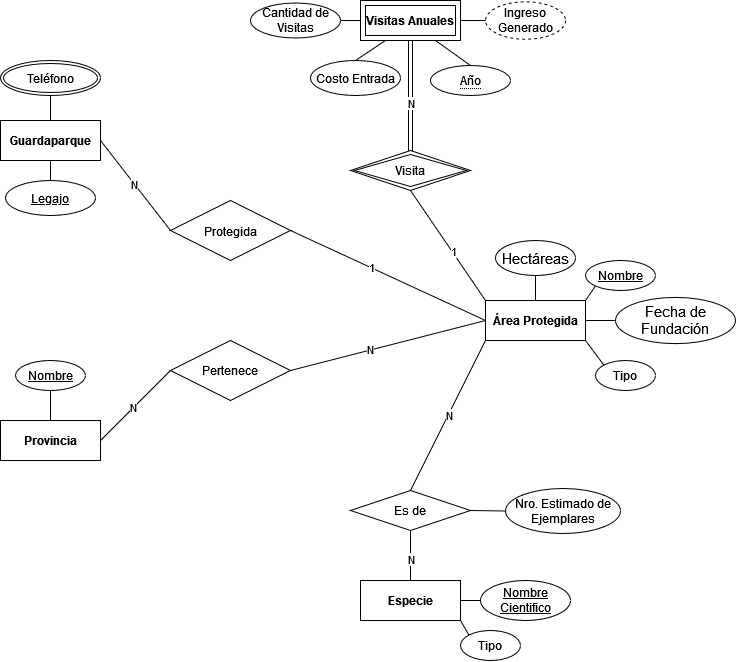

The diagram above was exported from draw.io. Its source (the exported page's mxGraphModel, read from the mxfile embedded in the PNG):
<mxGraphModel dx="2571" dy="1238" grid="1" gridSize="10" guides="1" tooltips="1" connect="1" arrows="1" fold="1" page="1" pageScale="1" pageWidth="850" pageHeight="1100" math="0" shadow="0" extFonts="Permanent Marker^https://fonts.googleapis.com/css?family=Permanent+Marker">
  <root>
    <mxCell id="0" />
    <mxCell id="1" parent="0" />
    <mxCell id="lUvRs2Jbv9TMR5lQ5HXI-2" value="&lt;strong&gt;Área Protegida&lt;/strong&gt;" style="whiteSpace=wrap;html=1;align=center;" vertex="1" parent="1">
      <mxGeometry x="575" y="340" width="100" height="40" as="geometry" />
    </mxCell>
    <mxCell id="lUvRs2Jbv9TMR5lQ5HXI-3" value="&lt;strong&gt;Especie&lt;/strong&gt;" style="whiteSpace=wrap;html=1;align=center;" vertex="1" parent="1">
      <mxGeometry x="450" y="620" width="100" height="40" as="geometry" />
    </mxCell>
    <mxCell id="lUvRs2Jbv9TMR5lQ5HXI-5" value="&lt;strong&gt;Guardaparque&lt;/strong&gt;" style="whiteSpace=wrap;html=1;align=center;" vertex="1" parent="1">
      <mxGeometry x="90" y="160" width="100" height="40" as="geometry" />
    </mxCell>
    <mxCell id="lUvRs2Jbv9TMR5lQ5HXI-6" value="&lt;strong&gt;Provincia&lt;/strong&gt;" style="whiteSpace=wrap;html=1;align=center;" vertex="1" parent="1">
      <mxGeometry x="90" y="460" width="100" height="40" as="geometry" />
    </mxCell>
    <mxCell id="lUvRs2Jbv9TMR5lQ5HXI-7" value="Ingreso Generado" style="ellipse;whiteSpace=wrap;html=1;align=center;dashed=1;" vertex="1" parent="1">
      <mxGeometry x="575" y="41.25" width="80" height="37.5" as="geometry" />
    </mxCell>
    <mxCell id="lUvRs2Jbv9TMR5lQ5HXI-8" value="Nombre" style="ellipse;whiteSpace=wrap;html=1;align=center;fontStyle=4;" vertex="1" parent="1">
      <mxGeometry x="675" y="300" width="70" height="30" as="geometry" />
    </mxCell>
    <mxCell id="lUvRs2Jbv9TMR5lQ5HXI-9" value="Tipo" style="ellipse;whiteSpace=wrap;html=1;align=center;" vertex="1" parent="1">
      <mxGeometry x="685" y="400" width="60" height="30" as="geometry" />
    </mxCell>
    <mxCell id="lUvRs2Jbv9TMR5lQ5HXI-10" value="&lt;span style=&quot;font-size:11.0pt;line-height:&lt;br/&gt;115%;font-family:&amp;quot;Arial&amp;quot;,sans-serif;mso-fareast-font-family:Arial;mso-ansi-language:&lt;br/&gt;#000A;mso-fareast-language:EN-US;mso-bidi-language:AR-SA&quot; lang=&quot;es&quot;&gt;Fecha de Fundación&lt;/span&gt;" style="ellipse;whiteSpace=wrap;html=1;align=center;" vertex="1" parent="1">
      <mxGeometry x="705" y="336.88" width="120" height="46.25" as="geometry" />
    </mxCell>
    <mxCell id="lUvRs2Jbv9TMR5lQ5HXI-11" value="&lt;span style=&quot;font-size:11.0pt;line-height:&lt;br/&gt;115%;font-family:&amp;quot;Arial&amp;quot;,sans-serif;mso-fareast-font-family:Arial;mso-ansi-language:&lt;br/&gt;#000A;mso-fareast-language:EN-US;mso-bidi-language:AR-SA&quot; lang=&quot;es&quot;&gt;Hectáreas &lt;/span&gt;" style="ellipse;whiteSpace=wrap;html=1;align=center;" vertex="1" parent="1">
      <mxGeometry x="585" y="280" width="80" height="35" as="geometry" />
    </mxCell>
    <mxCell id="lUvRs2Jbv9TMR5lQ5HXI-12" value="" style="endArrow=none;html=1;rounded=0;entryX=1;entryY=0.5;entryDx=0;entryDy=0;exitX=0;exitY=0.5;exitDx=0;exitDy=0;" edge="1" parent="1" source="lUvRs2Jbv9TMR5lQ5HXI-7" target="lUvRs2Jbv9TMR5lQ5HXI-41">
      <mxGeometry width="50" height="50" relative="1" as="geometry">
        <mxPoint x="455" y="240" as="sourcePoint" />
        <mxPoint x="555" y="57.5" as="targetPoint" />
      </mxGeometry>
    </mxCell>
    <mxCell id="lUvRs2Jbv9TMR5lQ5HXI-13" value="" style="endArrow=none;html=1;rounded=0;entryX=1;entryY=0;entryDx=0;entryDy=0;exitX=0;exitY=1;exitDx=0;exitDy=0;" edge="1" parent="1" source="lUvRs2Jbv9TMR5lQ5HXI-8" target="lUvRs2Jbv9TMR5lQ5HXI-2">
      <mxGeometry width="50" height="50" relative="1" as="geometry">
        <mxPoint x="635" y="320" as="sourcePoint" />
        <mxPoint x="635" y="353" as="targetPoint" />
      </mxGeometry>
    </mxCell>
    <mxCell id="lUvRs2Jbv9TMR5lQ5HXI-14" value="" style="endArrow=none;html=1;rounded=0;entryX=1;entryY=0.5;entryDx=0;entryDy=0;exitX=0;exitY=0.5;exitDx=0;exitDy=0;" edge="1" parent="1" source="lUvRs2Jbv9TMR5lQ5HXI-10" target="lUvRs2Jbv9TMR5lQ5HXI-2">
      <mxGeometry width="50" height="50" relative="1" as="geometry">
        <mxPoint x="705" y="340" as="sourcePoint" />
        <mxPoint x="685" y="353" as="targetPoint" />
      </mxGeometry>
    </mxCell>
    <mxCell id="lUvRs2Jbv9TMR5lQ5HXI-15" value="" style="endArrow=none;html=1;rounded=0;entryX=1;entryY=1;entryDx=0;entryDy=0;exitX=0;exitY=0;exitDx=0;exitDy=0;" edge="1" parent="1" source="lUvRs2Jbv9TMR5lQ5HXI-9" target="lUvRs2Jbv9TMR5lQ5HXI-2">
      <mxGeometry width="50" height="50" relative="1" as="geometry">
        <mxPoint x="715" y="373" as="sourcePoint" />
        <mxPoint x="685" y="373" as="targetPoint" />
      </mxGeometry>
    </mxCell>
    <mxCell id="lUvRs2Jbv9TMR5lQ5HXI-16" value="" style="endArrow=none;html=1;rounded=0;entryX=0.5;entryY=0;entryDx=0;entryDy=0;exitX=0.5;exitY=1;exitDx=0;exitDy=0;" edge="1" parent="1" source="lUvRs2Jbv9TMR5lQ5HXI-11" target="lUvRs2Jbv9TMR5lQ5HXI-2">
      <mxGeometry width="50" height="50" relative="1" as="geometry">
        <mxPoint x="699" y="414" as="sourcePoint" />
        <mxPoint x="685" y="393" as="targetPoint" />
      </mxGeometry>
    </mxCell>
    <mxCell id="lUvRs2Jbv9TMR5lQ5HXI-22" value="" style="endArrow=none;html=1;rounded=0;entryX=0;entryY=0;entryDx=0;entryDy=0;exitX=0.5;exitY=1;exitDx=0;exitDy=0;" edge="1" parent="1" source="lUvRs2Jbv9TMR5lQ5HXI-43" target="lUvRs2Jbv9TMR5lQ5HXI-2">
      <mxGeometry relative="1" as="geometry">
        <mxPoint x="500" y="200" as="sourcePoint" />
        <mxPoint x="520" y="470" as="targetPoint" />
        <Array as="points" />
      </mxGeometry>
    </mxCell>
    <mxCell id="lUvRs2Jbv9TMR5lQ5HXI-61" value="1" style="edgeLabel;html=1;align=center;verticalAlign=middle;resizable=0;points=[];" vertex="1" connectable="0" parent="lUvRs2Jbv9TMR5lQ5HXI-22">
      <mxGeometry x="0.031" y="2" relative="1" as="geometry">
        <mxPoint x="2" y="5" as="offset" />
      </mxGeometry>
    </mxCell>
    <mxCell id="lUvRs2Jbv9TMR5lQ5HXI-26" value="" style="endArrow=none;html=1;rounded=0;entryX=0.75;entryY=1;entryDx=0;entryDy=0;exitX=0.5;exitY=0;exitDx=0;exitDy=0;" edge="1" source="lUvRs2Jbv9TMR5lQ5HXI-44" parent="1">
      <mxGeometry width="50" height="50" relative="1" as="geometry">
        <mxPoint x="560" y="100" as="sourcePoint" />
        <mxPoint x="525" y="80" as="targetPoint" />
      </mxGeometry>
    </mxCell>
    <mxCell id="lUvRs2Jbv9TMR5lQ5HXI-27" value="Costo Entrada" style="ellipse;whiteSpace=wrap;html=1;align=center;" vertex="1" parent="1">
      <mxGeometry x="400" y="100" width="90" height="35" as="geometry" />
    </mxCell>
    <mxCell id="lUvRs2Jbv9TMR5lQ5HXI-28" value="" style="endArrow=none;html=1;rounded=0;exitX=0.5;exitY=0;exitDx=0;exitDy=0;entryX=0.25;entryY=1;entryDx=0;entryDy=0;" edge="1" source="lUvRs2Jbv9TMR5lQ5HXI-27" parent="1" target="lUvRs2Jbv9TMR5lQ5HXI-41">
      <mxGeometry width="50" height="50" relative="1" as="geometry">
        <mxPoint x="794" y="104" as="sourcePoint" />
        <mxPoint x="475" y="80" as="targetPoint" />
      </mxGeometry>
    </mxCell>
    <mxCell id="lUvRs2Jbv9TMR5lQ5HXI-29" value="" style="endArrow=none;html=1;rounded=0;exitX=1;exitY=0.5;exitDx=0;exitDy=0;entryX=0;entryY=0.5;entryDx=0;entryDy=0;" edge="1" source="lUvRs2Jbv9TMR5lQ5HXI-30" parent="1" target="lUvRs2Jbv9TMR5lQ5HXI-41">
      <mxGeometry width="50" height="50" relative="1" as="geometry">
        <mxPoint x="804" y="-1" as="sourcePoint" />
        <mxPoint x="450" y="60" as="targetPoint" />
      </mxGeometry>
    </mxCell>
    <mxCell id="lUvRs2Jbv9TMR5lQ5HXI-30" value="Cantidad de Visitas" style="ellipse;whiteSpace=wrap;html=1;align=center;" vertex="1" parent="1">
      <mxGeometry x="340" y="42.5" width="90" height="35" as="geometry" />
    </mxCell>
    <mxCell id="lUvRs2Jbv9TMR5lQ5HXI-31" value="&lt;font style=&quot;font-size: 12px;&quot;&gt;&lt;span style=&quot;line-height: 115%; font-family: &amp;quot;Arial&amp;quot;, sans-serif;&quot; lang=&quot;es&quot;&gt;Protegida&lt;/span&gt;&lt;/font&gt;&lt;span style=&quot;font-size:11.0pt;line-height:&lt;br/&gt;115%;font-family:&amp;quot;Arial&amp;quot;,sans-serif;mso-fareast-font-family:Arial;mso-ansi-language:&lt;br/&gt;#000A;mso-fareast-language:EN-US;mso-bidi-language:AR-SA&quot; lang=&quot;es&quot;&gt; &lt;/span&gt;" style="shape=rhombus;perimeter=rhombusPerimeter;whiteSpace=wrap;html=1;align=center;" vertex="1" parent="1">
      <mxGeometry x="260" y="240" width="120" height="60" as="geometry" />
    </mxCell>
    <mxCell id="lUvRs2Jbv9TMR5lQ5HXI-32" value="" style="endArrow=none;html=1;rounded=0;entryX=0;entryY=0.5;entryDx=0;entryDy=0;exitX=1;exitY=0.5;exitDx=0;exitDy=0;" edge="1" parent="1" source="lUvRs2Jbv9TMR5lQ5HXI-31" target="lUvRs2Jbv9TMR5lQ5HXI-2">
      <mxGeometry relative="1" as="geometry">
        <mxPoint x="325" y="550" as="sourcePoint" />
        <mxPoint x="485" y="550" as="targetPoint" />
      </mxGeometry>
    </mxCell>
    <mxCell id="lUvRs2Jbv9TMR5lQ5HXI-57" value="1" style="edgeLabel;html=1;align=center;verticalAlign=middle;resizable=0;points=[];" vertex="1" connectable="0" parent="lUvRs2Jbv9TMR5lQ5HXI-32">
      <mxGeometry x="-0.2224" y="-1" relative="1" as="geometry">
        <mxPoint x="5" y="1" as="offset" />
      </mxGeometry>
    </mxCell>
    <mxCell id="lUvRs2Jbv9TMR5lQ5HXI-33" value="" style="endArrow=none;html=1;rounded=0;entryX=0;entryY=0.5;entryDx=0;entryDy=0;exitX=1;exitY=0.5;exitDx=0;exitDy=0;" edge="1" parent="1" source="lUvRs2Jbv9TMR5lQ5HXI-5" target="lUvRs2Jbv9TMR5lQ5HXI-31">
      <mxGeometry relative="1" as="geometry">
        <mxPoint x="70" y="518" as="sourcePoint" />
        <mxPoint x="145" y="510" as="targetPoint" />
      </mxGeometry>
    </mxCell>
    <mxCell id="lUvRs2Jbv9TMR5lQ5HXI-56" value="N" style="edgeLabel;html=1;align=center;verticalAlign=middle;resizable=0;points=[];" vertex="1" connectable="0" parent="lUvRs2Jbv9TMR5lQ5HXI-33">
      <mxGeometry x="-0.3431" y="-1" relative="1" as="geometry">
        <mxPoint x="11" y="13" as="offset" />
      </mxGeometry>
    </mxCell>
    <mxCell id="lUvRs2Jbv9TMR5lQ5HXI-34" value="" style="endArrow=none;html=1;rounded=0;entryX=0;entryY=1;entryDx=0;entryDy=0;exitX=0.5;exitY=0;exitDx=0;exitDy=0;" edge="1" source="lUvRs2Jbv9TMR5lQ5HXI-35" parent="1" target="lUvRs2Jbv9TMR5lQ5HXI-2">
      <mxGeometry relative="1" as="geometry">
        <mxPoint x="370" y="520" as="sourcePoint" />
        <mxPoint x="600" y="350" as="targetPoint" />
        <Array as="points" />
      </mxGeometry>
    </mxCell>
    <mxCell id="lUvRs2Jbv9TMR5lQ5HXI-63" value="N" style="edgeLabel;html=1;align=center;verticalAlign=middle;resizable=0;points=[];" vertex="1" connectable="0" parent="lUvRs2Jbv9TMR5lQ5HXI-34">
      <mxGeometry x="-0.1561" y="-1" relative="1" as="geometry">
        <mxPoint x="6" y="-12" as="offset" />
      </mxGeometry>
    </mxCell>
    <mxCell id="lUvRs2Jbv9TMR5lQ5HXI-35" value="Es de" style="shape=rhombus;perimeter=rhombusPerimeter;whiteSpace=wrap;html=1;align=center;" vertex="1" parent="1">
      <mxGeometry x="440" y="530" width="120" height="40" as="geometry" />
    </mxCell>
    <mxCell id="lUvRs2Jbv9TMR5lQ5HXI-36" value="" style="endArrow=none;html=1;rounded=0;entryX=0.5;entryY=1;entryDx=0;entryDy=0;exitX=0.5;exitY=0;exitDx=0;exitDy=0;" edge="1" parent="1" source="lUvRs2Jbv9TMR5lQ5HXI-3" target="lUvRs2Jbv9TMR5lQ5HXI-35">
      <mxGeometry relative="1" as="geometry">
        <mxPoint x="510" y="560" as="sourcePoint" />
        <mxPoint x="600" y="390" as="targetPoint" />
        <Array as="points" />
      </mxGeometry>
    </mxCell>
    <mxCell id="lUvRs2Jbv9TMR5lQ5HXI-65" value="N" style="edgeLabel;html=1;align=center;verticalAlign=middle;resizable=0;points=[];" vertex="1" connectable="0" parent="lUvRs2Jbv9TMR5lQ5HXI-36">
      <mxGeometry x="-0.1415" relative="1" as="geometry">
        <mxPoint as="offset" />
      </mxGeometry>
    </mxCell>
    <mxCell id="lUvRs2Jbv9TMR5lQ5HXI-37" value="Pertenece" style="shape=rhombus;perimeter=rhombusPerimeter;whiteSpace=wrap;html=1;align=center;" vertex="1" parent="1">
      <mxGeometry x="260" y="380" width="120" height="60" as="geometry" />
    </mxCell>
    <mxCell id="lUvRs2Jbv9TMR5lQ5HXI-38" value="" style="endArrow=none;html=1;rounded=0;entryX=0;entryY=0.5;entryDx=0;entryDy=0;exitX=1;exitY=0.5;exitDx=0;exitDy=0;" edge="1" parent="1" source="lUvRs2Jbv9TMR5lQ5HXI-6" target="lUvRs2Jbv9TMR5lQ5HXI-37">
      <mxGeometry relative="1" as="geometry">
        <mxPoint x="160" y="350" as="sourcePoint" />
        <mxPoint x="230" y="440" as="targetPoint" />
      </mxGeometry>
    </mxCell>
    <mxCell id="lUvRs2Jbv9TMR5lQ5HXI-58" value="N" style="edgeLabel;html=1;align=center;verticalAlign=middle;resizable=0;points=[];" vertex="1" connectable="0" parent="lUvRs2Jbv9TMR5lQ5HXI-38">
      <mxGeometry x="-0.4733" y="-1" relative="1" as="geometry">
        <mxPoint x="14" y="-16" as="offset" />
      </mxGeometry>
    </mxCell>
    <mxCell id="lUvRs2Jbv9TMR5lQ5HXI-39" value="" style="endArrow=none;html=1;rounded=0;entryX=0;entryY=0.5;entryDx=0;entryDy=0;exitX=1;exitY=0.5;exitDx=0;exitDy=0;" edge="1" parent="1" source="lUvRs2Jbv9TMR5lQ5HXI-37" target="lUvRs2Jbv9TMR5lQ5HXI-2">
      <mxGeometry relative="1" as="geometry">
        <mxPoint x="390" y="280" as="sourcePoint" />
        <mxPoint x="600" y="370" as="targetPoint" />
      </mxGeometry>
    </mxCell>
    <mxCell id="lUvRs2Jbv9TMR5lQ5HXI-60" value="N" style="edgeLabel;html=1;align=center;verticalAlign=middle;resizable=0;points=[];" vertex="1" connectable="0" parent="lUvRs2Jbv9TMR5lQ5HXI-39">
      <mxGeometry x="-0.1792" relative="1" as="geometry">
        <mxPoint y="-1" as="offset" />
      </mxGeometry>
    </mxCell>
    <mxCell id="lUvRs2Jbv9TMR5lQ5HXI-41" value="&lt;strong&gt;Visitas Anuales&lt;/strong&gt;" style="shape=ext;margin=3;double=1;whiteSpace=wrap;html=1;align=center;" vertex="1" parent="1">
      <mxGeometry x="450" y="40" width="100" height="40" as="geometry" />
    </mxCell>
    <mxCell id="lUvRs2Jbv9TMR5lQ5HXI-43" value="Visita" style="shape=rhombus;double=1;perimeter=rhombusPerimeter;whiteSpace=wrap;html=1;align=center;" vertex="1" parent="1">
      <mxGeometry x="440" y="190" width="120" height="40" as="geometry" />
    </mxCell>
    <mxCell id="lUvRs2Jbv9TMR5lQ5HXI-44" value="&lt;span style=&quot;border-bottom: 1px dotted&quot;&gt;Año&lt;/span&gt;" style="ellipse;whiteSpace=wrap;html=1;align=center;" vertex="1" parent="1">
      <mxGeometry x="520" y="105" width="80" height="30" as="geometry" />
    </mxCell>
    <mxCell id="lUvRs2Jbv9TMR5lQ5HXI-46" value="" style="shape=link;html=1;rounded=0;entryX=0.5;entryY=1;entryDx=0;entryDy=0;exitX=0.5;exitY=0.016;exitDx=0;exitDy=0;exitPerimeter=0;" edge="1" parent="1" source="lUvRs2Jbv9TMR5lQ5HXI-43" target="lUvRs2Jbv9TMR5lQ5HXI-41">
      <mxGeometry relative="1" as="geometry">
        <mxPoint x="500" y="160" as="sourcePoint" />
        <mxPoint x="500" y="90" as="targetPoint" />
      </mxGeometry>
    </mxCell>
    <mxCell id="lUvRs2Jbv9TMR5lQ5HXI-47" value="" style="resizable=0;html=1;whiteSpace=wrap;align=right;verticalAlign=bottom;" connectable="0" vertex="1" parent="lUvRs2Jbv9TMR5lQ5HXI-46">
      <mxGeometry x="1" relative="1" as="geometry" />
    </mxCell>
    <mxCell id="lUvRs2Jbv9TMR5lQ5HXI-62" value="N" style="edgeLabel;html=1;align=center;verticalAlign=middle;resizable=0;points=[];" vertex="1" connectable="0" parent="lUvRs2Jbv9TMR5lQ5HXI-46">
      <mxGeometry x="-0.1277" relative="1" as="geometry">
        <mxPoint as="offset" />
      </mxGeometry>
    </mxCell>
    <mxCell id="lUvRs2Jbv9TMR5lQ5HXI-48" value="Nombre" style="ellipse;whiteSpace=wrap;html=1;align=center;fontStyle=4;" vertex="1" parent="1">
      <mxGeometry x="105" y="400" width="70" height="30" as="geometry" />
    </mxCell>
    <mxCell id="lUvRs2Jbv9TMR5lQ5HXI-49" value="" style="endArrow=none;html=1;rounded=0;entryX=0.5;entryY=0;entryDx=0;entryDy=0;exitX=0.5;exitY=1;exitDx=0;exitDy=0;" edge="1" source="lUvRs2Jbv9TMR5lQ5HXI-48" parent="1" target="lUvRs2Jbv9TMR5lQ5HXI-6">
      <mxGeometry width="50" height="50" relative="1" as="geometry">
        <mxPoint x="65" y="410" as="sourcePoint" />
        <mxPoint x="145" y="450" as="targetPoint" />
      </mxGeometry>
    </mxCell>
    <mxCell id="lUvRs2Jbv9TMR5lQ5HXI-50" value="" style="endArrow=none;html=1;rounded=0;entryX=1;entryY=1;entryDx=0;entryDy=0;exitX=0;exitY=0;exitDx=0;exitDy=0;" edge="1" source="lUvRs2Jbv9TMR5lQ5HXI-51" parent="1" target="lUvRs2Jbv9TMR5lQ5HXI-3">
      <mxGeometry width="50" height="50" relative="1" as="geometry">
        <mxPoint x="590" y="653" as="sourcePoint" />
        <mxPoint x="550" y="660" as="targetPoint" />
      </mxGeometry>
    </mxCell>
    <mxCell id="lUvRs2Jbv9TMR5lQ5HXI-51" value="Tipo" style="ellipse;whiteSpace=wrap;html=1;align=center;" vertex="1" parent="1">
      <mxGeometry x="550" y="670" width="60" height="30" as="geometry" />
    </mxCell>
    <mxCell id="lUvRs2Jbv9TMR5lQ5HXI-52" value="Nombre Cientifico" style="ellipse;whiteSpace=wrap;html=1;align=center;fontStyle=4;" vertex="1" parent="1">
      <mxGeometry x="570" y="620" width="90" height="40" as="geometry" />
    </mxCell>
    <mxCell id="lUvRs2Jbv9TMR5lQ5HXI-53" value="" style="endArrow=none;html=1;rounded=0;entryX=1;entryY=0.5;entryDx=0;entryDy=0;exitX=0;exitY=0.5;exitDx=0;exitDy=0;" edge="1" parent="1" source="lUvRs2Jbv9TMR5lQ5HXI-52" target="lUvRs2Jbv9TMR5lQ5HXI-3">
      <mxGeometry width="50" height="50" relative="1" as="geometry">
        <mxPoint x="569" y="684" as="sourcePoint" />
        <mxPoint x="560" y="670" as="targetPoint" />
        <Array as="points" />
      </mxGeometry>
    </mxCell>
    <mxCell id="lUvRs2Jbv9TMR5lQ5HXI-54" value="" style="endArrow=none;html=1;rounded=0;entryX=1;entryY=0.5;entryDx=0;entryDy=0;exitX=0;exitY=0.5;exitDx=0;exitDy=0;" edge="1" source="lUvRs2Jbv9TMR5lQ5HXI-55" parent="1" target="lUvRs2Jbv9TMR5lQ5HXI-35">
      <mxGeometry width="50" height="50" relative="1" as="geometry">
        <mxPoint x="730" y="350" as="sourcePoint" />
        <mxPoint x="700" y="370" as="targetPoint" />
      </mxGeometry>
    </mxCell>
    <mxCell id="lUvRs2Jbv9TMR5lQ5HXI-55" value="Nro. Estimado de Ejemplares" style="ellipse;whiteSpace=wrap;html=1;align=center;" vertex="1" parent="1">
      <mxGeometry x="595" y="528" width="115" height="45" as="geometry" />
    </mxCell>
    <mxCell id="lUvRs2Jbv9TMR5lQ5HXI-66" value="" style="endArrow=none;html=1;rounded=0;exitX=0.5;exitY=0;exitDx=0;exitDy=0;entryX=0.5;entryY=1;entryDx=0;entryDy=0;" edge="1" source="lUvRs2Jbv9TMR5lQ5HXI-67" parent="1" target="lUvRs2Jbv9TMR5lQ5HXI-5">
      <mxGeometry width="50" height="50" relative="1" as="geometry">
        <mxPoint x="504" y="61.5" as="sourcePoint" />
        <mxPoint x="150" y="122.5" as="targetPoint" />
      </mxGeometry>
    </mxCell>
    <mxCell id="lUvRs2Jbv9TMR5lQ5HXI-67" value="&lt;u&gt;Legajo&lt;/u&gt;" style="ellipse;whiteSpace=wrap;html=1;align=center;" vertex="1" parent="1">
      <mxGeometry x="95" y="220" width="90" height="35" as="geometry" />
    </mxCell>
    <mxCell id="lUvRs2Jbv9TMR5lQ5HXI-68" value="" style="endArrow=none;html=1;rounded=0;entryX=0.5;entryY=0;entryDx=0;entryDy=0;exitX=0.5;exitY=1;exitDx=0;exitDy=0;" edge="1" source="lUvRs2Jbv9TMR5lQ5HXI-70" parent="1" target="lUvRs2Jbv9TMR5lQ5HXI-5">
      <mxGeometry width="50" height="50" relative="1" as="geometry">
        <mxPoint x="140" y="130" as="sourcePoint" />
        <mxPoint x="120" y="280" as="targetPoint" />
      </mxGeometry>
    </mxCell>
    <mxCell id="lUvRs2Jbv9TMR5lQ5HXI-70" value="Teléfono" style="ellipse;shape=doubleEllipse;margin=3;whiteSpace=wrap;html=1;align=center;" vertex="1" parent="1">
      <mxGeometry x="90" y="100" width="100" height="35" as="geometry" />
    </mxCell>
  </root>
</mxGraphModel>